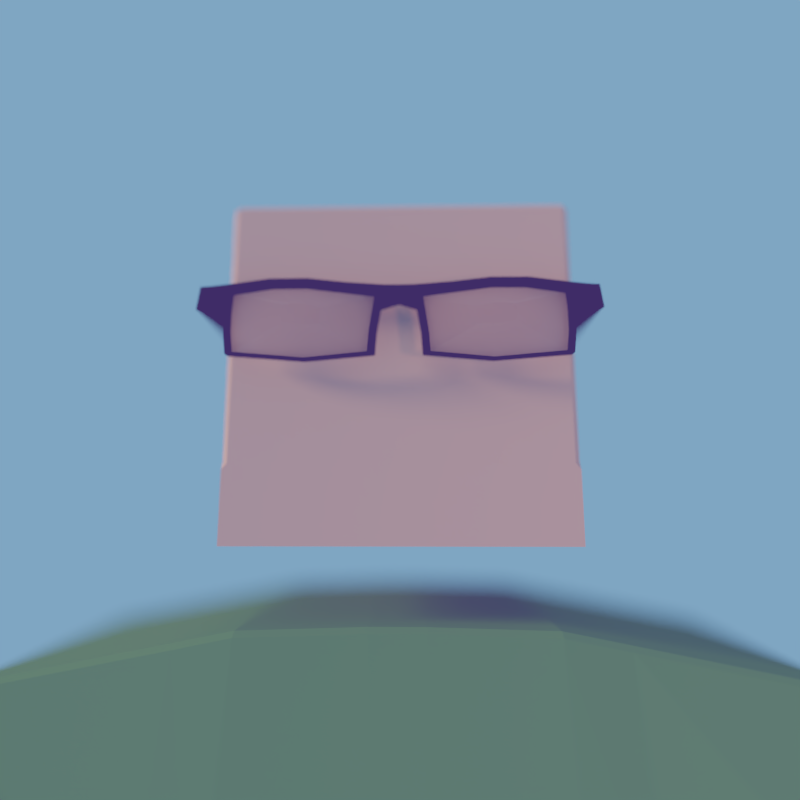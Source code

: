 # Source: RenderSketchGame-RyanGreen-0814.blend  (saved by Blender 2.71.0; exported with 4.5.12 LTS)
import bpy
from mathutils import Matrix  # noqa: F401  (used for matrix-valued properties, if any)

bpy.ops.wm.read_factory_settings(use_empty=True)
scene = bpy.context.scene
scene.name = 'Scene'

# ---- collections
col_collection_1 = bpy.data.collections.new('Collection 1'); scene.collection.children.link(col_collection_1)

# ---- materials (node trees are filled in below, after node groups)
mat_material_005 = bpy.data.materials.new('Material.005')
mat_material_005.alpha_threshold = 0.0
mat_material_005.roughness = 0.5
mat_material_005.line_color = (0.0, 0.0, 0.0, 1.0)
mat_material_003 = bpy.data.materials.new('Material.003')
mat_material_003.alpha_threshold = 0.0
mat_material_003.roughness = 0.5
mat_material_003.line_color = (0.0, 0.0, 0.0, 1.0)
mat_material_004 = bpy.data.materials.new('Material.004')
mat_material_004.alpha_threshold = 0.0
mat_material_004.roughness = 0.5
mat_material_004.line_color = (0.0, 0.0, 0.0, 1.0)
mat_material_001 = bpy.data.materials.new('Material.001')
mat_material_001.alpha_threshold = 0.0
mat_material_001.roughness = 0.5
mat_material_001.line_color = (0.0, 0.0, 0.0, 1.0)
mat_material_002 = bpy.data.materials.new('Material.002')
mat_material_002.alpha_threshold = 0.0
mat_material_002.roughness = 0.5
mat_material_002.line_color = (0.0, 0.0, 0.0, 1.0)
mat_material = bpy.data.materials.new('Material')
mat_material.alpha_threshold = 0.0
mat_material.roughness = 0.5
mat_material.line_color = (0.0, 0.0, 0.0, 1.0)

# ---- material node trees
mat_material_005.use_nodes = True; mat_material_005.node_tree.nodes.clear()
_N = mat_material_005.node_tree.nodes; _L = mat_material_005.node_tree.links
n0 = _N.new('ShaderNodeOutputMaterial'); n0.name = 'Material Output'; n0.location = (300, 300)
n1 = _N.new('ShaderNodeBsdfDiffuse'); n1.name = 'Diffuse BSDF'; n1.location = (10, 300)
n1.inputs[0].default_value = (0.08376, 0.196, 0.02871, 1.0)
_L.new(n1.outputs[0], n0.inputs[0])
n0.is_active_output = True
mat_material_003.use_nodes = True; mat_material_003.node_tree.nodes.clear()
_N = mat_material_003.node_tree.nodes; _L = mat_material_003.node_tree.links
n0 = _N.new('ShaderNodeOutputMaterial'); n0.name = 'Material Output'; n0.location = (300, 300)
n1 = _N.new('ShaderNodeBsdfTranslucent'); n1.name = 'Translucent BSDF'; n1.location = (110, 300)
n1.inputs[0].default_value = (0.7874, 0.7874, 0.7874, 1.0)
_L.new(n1.outputs[0], n0.inputs[0])
n0.is_active_output = True
mat_material_004.use_nodes = True; mat_material_004.node_tree.nodes.clear()
_N = mat_material_004.node_tree.nodes; _L = mat_material_004.node_tree.links
n0 = _N.new('ShaderNodeOutputMaterial'); n0.name = 'Material Output'; n0.location = (300, 300)
n1 = _N.new('ShaderNodeBsdfDiffuse'); n1.name = 'Diffuse BSDF'; n1.location = (100, 300)
n1.inputs[0].default_value = (0.0, 0.0, 0.0, 1.0)
_L.new(n1.outputs[0], n0.inputs[0])
n0.is_active_output = True
mat_material_001.use_nodes = True; mat_material_001.node_tree.nodes.clear()
_N = mat_material_001.node_tree.nodes; _L = mat_material_001.node_tree.links
n0 = _N.new('ShaderNodeOutputMaterial'); n0.name = 'Material Output'; n0.location = (511, 334)
n1 = _N.new('ShaderNodeMixShader'); n1.name = 'Mix Shader'; n1.location = (323, 358)
n2 = _N.new('ShaderNodeBsdfTransparent'); n2.name = 'Transparent BSDF'; n2.location = (112, 229)
n2.inputs[0].default_value = (0.8, 0.8, 0.8, 1.0)
n3 = _N.new('ShaderNodeLightPath'); n3.name = 'Light Path'; n3.location = (-156, 449)
n3.width = 148
_L.new(n1.outputs[0], n0.inputs[0])
_L.new(n3.outputs[0], n1.inputs[0])
_L.new(n2.outputs[0], n1.inputs[1])
n0.is_active_output = True
mat_material_002.use_nodes = True; mat_material_002.node_tree.nodes.clear()
_N = mat_material_002.node_tree.nodes; _L = mat_material_002.node_tree.links
n0 = _N.new('ShaderNodeBsdfDiffuse'); n0.name = 'Diffuse BSDF.001'; n0.location = (-116, 298)
n0.inputs[0].default_value = (0.8, 0.3526, 0.03433, 1.0)
n1 = _N.new('ShaderNodeBsdfDiffuse'); n1.name = 'Diffuse BSDF'; n1.location = (-127, 152)
n1.inputs[0].default_value = (0.8, 0.02276, 0.008669, 1.0)
n2 = _N.new('ShaderNodeSeparateColor'); n2.name = 'Separate RGB'; n2.location = (-298, 401)
n3 = _N.new('ShaderNodeTexCoord'); n3.name = 'Texture Coordinate'; n3.location = (-508, 434)
n4 = _N.new('ShaderNodeMixShader'); n4.name = 'Mix Shader'; n4.location = (92, 369)
n5 = _N.new('ShaderNodeOutputMaterial'); n5.name = 'Material Output'; n5.location = (281, 343)
_L.new(n1.outputs[0], n4.inputs[1])
_L.new(n4.outputs[0], n5.inputs[0])
_L.new(n3.outputs[5], n2.inputs[0])
_L.new(n2.outputs[1], n4.inputs[0])
_L.new(n0.outputs[0], n4.inputs[2])
n5.is_active_output = True
mat_material.use_nodes = True; mat_material.node_tree.nodes.clear()
_N = mat_material.node_tree.nodes; _L = mat_material.node_tree.links
n0 = _N.new('ShaderNodeOutputMaterial'); n0.name = 'Material Output'; n0.location = (300, 300)
n1 = _N.new('ShaderNodeBsdfDiffuse'); n1.name = 'Diffuse BSDF'; n1.location = (10, 300)
n1.inputs[0].default_value = (0.8, 0.3625, 0.2558, 1.0)
_L.new(n1.outputs[0], n0.inputs[0])
n0.is_active_output = True

# ---- world
world_world = bpy.data.worlds.new('World'); scene.world = world_world
world_world.use_nodes = True; world_world.node_tree.nodes.clear()
_N = world_world.node_tree.nodes; _L = world_world.node_tree.links
n0 = _N.new('ShaderNodeOutputWorld'); n0.name = 'World Output'; n0.location = (300, 300)
n1 = _N.new('ShaderNodeBackground'); n1.name = 'Background'; n1.location = (10, 300)
n2 = _N.new('ShaderNodeRGB'); n2.name = 'RGB'; n2.location = (-180, 300)
n2.outputs[0].default_value = (0.04574, 0.1425, 0.3185, 1.0)
_L.new(n1.outputs[0], n0.inputs[0])
_L.new(n2.outputs[0], n1.inputs[0])
n0.is_active_output = True
world_world.color = (0.05088, 0.05088, 0.05088)
world_world.use_sun_shadow = False
world_world.sun_shadow_jitter_overblur = 0.0
world_world.cycles.sampling_method = 'MANUAL'
world_world.cycles.sample_map_resolution = 256

# ---- cameras
cam_camera = bpy.data.cameras.new('Camera')
cam_camera.clip_end = 100.0
cam_camera.lens = 23.47
cam_camera.sensor_width = 32.0
cam_camera.sensor_height = 18.0
cam_camera.ortho_scale = 7.314
cam_camera.dof.use_dof = True
cam_camera.dof.focus_distance = 0.0
cam_camera.dof.aperture_fstop = 0.0489

# ---- lights
light_area = bpy.data.lights.new('Area', 'AREA')
light_area.color = (1.0, 0.6729, 0.6961)
light_area.transmission_factor = 0.0
light_area.energy = 15.71
light_area.shadow_buffer_clip_start = 0.5
light_area.shadow_soft_size = 0.1
light_area.shadow_maximum_resolution = 0.006
light_area.use_absolute_resolution = True
light_area.size = 0.1
light_area.size_y = 0.1
light_area.cycles.use_multiple_importance_sampling = False
light_lamp = bpy.data.lights.new('Lamp', 'SUN')
light_lamp.transmission_factor = 0.0
light_lamp.cutoff_distance = 30.0
light_lamp.angle = 0.1993
light_lamp.energy = 1.0
light_lamp.shadow_buffer_clip_start = 1.001
light_lamp.shadow_soft_size = 0.1
light_lamp.shadow_cascade_max_distance = 1000.0
light_lamp.cycles.use_multiple_importance_sampling = False

# ---- meshes
me_cube_005 = bpy.data.meshes.new('Cube.005')
me_cube_005.from_pydata([(1.162, 1.369, -1.0), (1.162, -1.426, -1.0), (-1.161, -1.426, -1.0), (-1.161, 1.369, -1.0), (1.162, -0.2073, -1.0), (1.162, -1.04, -1.0), (-1.161, -1.04, -1.0), (-1.161, -0.2073, -1.0), (1.162, 1.344, -0.6401), (1.162, -1.401, -0.64), (-1.161, -1.401, -0.64), (-1.161, 1.344, -0.6401), (1.162, 0.02644, -0.6435), (1.162, -0.7113, -0.6421), (-1.161, -0.7113, -0.6421), (-1.161, 0.02644, -0.6435), (0.5802, 1.369, -1.0), (-0.5793, 1.369, -1.0), (0.5802, -1.426, -1.0), (-0.5793, -1.426, -1.0), (0.5802, 0.9369, 0.9135), (-0.5793, 0.9369, 0.9135), (0.5802, -0.2073, -1.0), (-0.5793, -0.2073, -1.0), (0.5802, -1.04, -1.0), (-0.5793, -1.04, -1.0), (-0.5793, 0.1481, 0.9135), (0.5802, 0.1481, 0.9135), (-0.5793, -0.2248, 0.9135), (0.5802, -0.2248, 0.9135), (0.5802, -1.401, -0.6364), (-0.5793, -1.401, -0.6364), (0.5802, 1.344, -0.6364), (-0.5793, 1.344, -0.6364), (1.162, 1.236, -0.1863), (-1.161, 1.236, -0.1863), (1.162, 0.02274, -0.1943), (1.162, -0.6126, -0.3433), (-1.161, -0.6126, -0.3433), (-1.161, 0.02274, -0.1943), (0.5802, -1.375, -0.4667), (-0.5793, -1.375, -0.4667), (0.5802, 1.236, -0.09374), (-0.5793, 1.236, -0.09374), (-0.4245, 1.369, -1.0), (-0.4245, -1.426, -1.0), (-0.4245, 0.9369, 0.9774), (-0.4245, -0.2073, -1.0), (-0.4245, -1.04, -1.0), (-0.4245, 0.1481, 0.9774), (-0.4245, -0.2248, 0.9774), (-0.4245, -1.401, -0.6364), (-0.4245, 1.344, -0.6364), (-0.4245, -1.341, -0.2937), (-0.4245, 1.236, -0.08665), (0.4098, 1.369, -1.0), (0.4098, -1.426, -1.0), (0.4098, 0.9369, 0.9819), (0.4098, -0.2073, -1.0), (0.4098, -1.04, -1.0), (0.4098, -1.401, -0.6364), (0.4098, 1.344, -0.6364), (0.4098, 0.1481, 0.9819), (0.4098, -0.2248, 0.9819), (0.4098, -1.341, -0.2937), (0.4098, 1.236, -0.08665), (1.162, 1.277, -0.3186), (-1.161, 1.277, -0.3186), (1.162, 0.02417, -0.3268), (1.162, -0.6444, -0.4338), (-1.161, -0.6444, -0.4338), (-1.161, 0.02417, -0.3268), (0.5802, 1.277, -0.26), (-0.5793, 1.277, -0.26), (-0.4245, 1.277, -0.2597), (-0.4245, -1.375, -0.4667), (0.4098, 1.277, -0.2597), (0.4098, -1.375, -0.4667), (0.06703, 1.369, -1.0), (-0.08171, 1.369, -1.0), (0.06703, -1.426, -1.0), (-0.08171, -1.426, -1.0), (0.06703, 0.9369, 1.0), (-0.08171, 0.9369, 1.0), (0.06703, -0.2073, -1.0), (-0.08171, -0.2073, -1.0), (0.06703, -1.04, -1.0), (-0.08171, -1.04, -1.0), (0.06703, -1.401, -0.6364), (-0.08171, -1.401, -0.6364), (0.06703, 1.344, -0.6364), (-0.08171, 1.344, -0.6364), (0.06703, 0.1481, 1.0), (-0.08171, 0.1481, 1.0), (0.06703, -0.2248, 1.0), (-0.08171, -0.2248, 1.0), (0.06703, -1.308, -0.15), (-0.08171, -1.308, -0.15), (0.06703, 1.236, -0.08665), (-0.08171, 1.236, -0.08665), (0.06703, 1.277, -0.2597), (-0.08171, 1.277, -0.2597), (0.06703, -1.347, -0.3231), (-0.08171, -1.347, -0.3231), (1.162, 1.324, -0.5155), (-1.161, 1.324, -0.5155), (1.162, 0.02576, -0.5214), (1.162, -0.6872, -0.5635), (-1.161, -0.6872, -0.5635), (-1.161, 0.02576, -0.5214), (0.5802, 1.324, -0.4983), (-0.5793, 1.324, -0.4983), (-0.4245, -1.392, -0.5742), (0.4098, -1.392, -0.5742), (-0.4245, 1.324, -0.4983), (0.4098, 1.324, -0.4983), (1.162, -1.397, -0.6116), (0.06703, 1.324, -0.4983), (-0.08171, 1.324, -0.4983), (0.06703, -1.384, -0.5215), (-0.08171, -1.384, -0.5215), (-0.5793, -1.392, -0.5742), (0.5802, -1.392, -0.5742), (-1.161, -1.397, -0.6116), (1.127, 0.9366, 0.6935), (1.162, 0.9442, 0.6637), (1.127, -0.9644, 0.6935), (1.127, -1.0, 0.6637), (1.162, -0.9717, 0.6637), (-1.126, -0.9644, 0.6935), (-1.161, -0.9717, 0.6637), (-1.126, -1.0, 0.6637), (-1.161, 0.9442, 0.6637), (-1.126, 0.9366, 0.6935), (1.162, 0.1454, 0.6637), (1.127, 0.1481, 0.6935), (1.127, -0.2248, 0.6935), (1.162, -0.2316, 0.6637), (-1.161, -0.2316, 0.6637), (-1.126, -0.2248, 0.6935), (-1.126, 0.1481, 0.6935), (-1.161, 0.1454, 0.6637), (0.5802, -1.001, 0.8837), (0.5802, -0.9646, 0.9135), (-0.5793, -0.9646, 0.9135), (-0.5793, -1.001, 0.8837), (1.162, -1.346, -0.5518), (1.127, -1.388, -0.5592), (1.162, -1.394, -0.5935), (1.162, -1.344, -0.5564), (-1.126, -1.388, -0.5592), (-1.161, -1.346, -0.5518), (-1.161, -1.348, -0.557), (-1.161, -1.394, -0.5909), (-0.4245, -0.9646, 0.9774), (-0.4245, -1.001, 0.9476), (0.4098, -1.001, 0.9521), (0.4098, -0.9646, 0.9819), (0.06703, -1.001, 0.9702), (0.06703, -0.9646, 1.0), (-0.08171, -0.9646, 1.0), (-0.08171, -1.001, 0.9702)], [], [(25, 19, 2, 6), (151, 130, 138, 38), (136, 29, 143, 126), (28, 139, 129, 144), (21, 43, 35, 132, 133), (33, 17, 3, 11), (17, 23, 7, 3), (23, 25, 6, 7), (36, 134, 137, 37), (40, 142, 156, 64), (124, 20, 27, 135), (135, 27, 29, 136), (39, 141, 132, 35), (26, 140, 139, 28), (5, 13, 9, 1), (19, 31, 10, 2), (7, 15, 11, 3), (111, 33, 11, 105), (0, 8, 12, 4), (4, 12, 13, 5), (2, 10, 14, 6), (6, 14, 15, 7), (5, 1, 18, 24), (48, 45, 19, 25), (147, 127, 142, 40), (116, 148, 147, 40, 122), (41, 145, 131, 150), (50, 28, 144, 154), (8, 0, 16, 32), (52, 44, 17, 33), (0, 4, 22, 16), (44, 47, 23, 17), (4, 5, 24, 22), (47, 48, 25, 23), (37, 137, 128, 146), (46, 21, 26, 49), (38, 138, 141, 39), (49, 26, 28, 50), (1, 9, 30, 18), (45, 51, 31, 19), (104, 8, 32, 110), (114, 52, 33, 111), (71, 39, 35, 67), (66, 34, 36, 68), (68, 36, 37, 69), (70, 38, 39, 71), (21, 133, 140, 26), (34, 125, 134, 36), (46, 54, 43, 21), (87, 81, 45, 48), (63, 94, 159, 157), (95, 50, 154, 160), (91, 79, 44, 52), (79, 85, 47, 44), (85, 87, 48, 47), (83, 46, 49, 93), (93, 49, 50, 95), (81, 89, 51, 45), (118, 91, 52, 114), (103, 97, 53, 75), (83, 99, 54, 46), (24, 18, 56, 59), (53, 155, 145, 41), (29, 63, 157, 143), (32, 16, 55, 61), (16, 22, 58, 55), (22, 24, 59, 58), (20, 57, 62, 27), (27, 62, 63, 29), (18, 30, 60, 56), (110, 32, 61, 115), (69, 37, 146, 149), (20, 42, 65, 57), (43, 73, 67, 35), (34, 66, 72, 42), (54, 74, 73, 43), (97, 161, 155, 53), (109, 71, 67, 105), (104, 66, 68, 106), (106, 68, 69, 107), (108, 70, 71, 109), (152, 151, 38, 70), (99, 101, 74, 54), (120, 103, 75, 112), (42, 72, 76, 65), (107, 69, 149, 148, 116), (59, 56, 80, 86), (86, 80, 81, 87), (64, 156, 158, 96), (96, 158, 161, 97), (94, 95, 160, 159), (61, 55, 78, 90), (90, 78, 79, 91), (55, 58, 84, 78), (78, 84, 85, 79), (58, 59, 86, 84), (84, 86, 87, 85), (57, 82, 92, 62), (82, 83, 93, 92), (62, 92, 94, 63), (92, 93, 95, 94), (56, 60, 88, 80), (80, 88, 89, 81), (115, 61, 90, 117), (117, 90, 91, 118), (77, 64, 96, 102), (102, 96, 97, 103), (57, 65, 98, 82), (82, 98, 99, 83), (65, 76, 100, 98), (98, 100, 101, 99), (113, 77, 102, 119), (119, 102, 103, 120), (75, 53, 41), (112, 75, 41, 121), (121, 41, 150, 153, 123), (40, 64, 77), (123, 153, 152, 70, 108), (122, 40, 77, 113), (73, 111, 105, 67), (66, 104, 110, 72), (74, 114, 111, 73), (101, 118, 114, 74), (72, 110, 115, 76), (9, 116, 122, 30), (31, 121, 123, 10), (15, 109, 105, 11), (8, 104, 106, 12), (12, 106, 107, 13), (14, 108, 109, 15), (13, 107, 116, 9), (89, 120, 112, 51), (76, 115, 117, 100), (100, 117, 118, 101), (60, 113, 119, 88), (88, 119, 120, 89), (51, 112, 121, 31), (10, 123, 108, 14), (30, 122, 113, 60), (126, 127, 128), (129, 130, 131), (146, 147, 148, 149), (150, 151, 152, 153), (146, 128, 127, 147), (150, 131, 130, 151), (136, 126, 128, 137), (144, 129, 131, 145), (140, 133, 132, 141), (134, 125, 124, 135), (137, 134, 135, 136), (138, 130, 129, 139), (141, 138, 139, 140), (142, 127, 126, 143), (156, 142, 143, 157), (154, 144, 145, 155), (160, 154, 155, 161), (158, 156, 157, 159), (161, 158, 159, 160), (124, 125, 34, 42, 20)])
me_cube_005.materials.append(mat_material_005)
me_cube_005.use_remesh_preserve_volume = False
me_cube_005.use_remesh_preserve_attributes = False
me_cube_005.use_mirror_vertex_groups = False
me_cube_005.update()
me_cube_004 = bpy.data.meshes.new('Cube.004')
me_cube_004.from_pydata([(2.164, -0.9762, -1.042), (0.4095, -1.015, -1.056), (2.175, -0.986, 0.6919), (0.32, -0.944, 0.5695), (1.229, -1.001, -1.22), (0.755, -0.9308, 0.7442), (1.204, -0.929, 0.9691), (1.66, -0.9322, 0.9345), (2.193, -1.001, -0.4665), (2.193, -1.001, 0.1182), (0.357, -0.9733, 0.0276), (0.3932, -1.002, -0.5143), (1.507, -2.307, -0.2215), (1.02, -2.317, -0.2975), (1.51, -2.309, 0.277), (0.9949, -2.298, 0.1753), (1.248, -2.314, -0.309), (1.116, -2.294, 0.2464), (1.241, -2.294, 0.3081), (1.367, -2.294, 0.3024), (1.515, -2.314, -0.05482), (1.515, -2.314, 0.1117), (1.005, -2.306, 0.01942), (1.015, -2.314, -0.1379)], [], [(10, 11, 23, 22), (3, 10, 22, 15), (8, 9, 21, 20), (0, 8, 20, 12), (6, 18, 19, 7), (5, 17, 18, 6), (3, 15, 17, 5), (0, 12, 16, 4), (1, 4, 16, 13), (2, 7, 19, 14), (1, 13, 23, 11), (2, 14, 21, 9), (14, 19, 18, 17, 15, 22, 23, 13, 16, 12, 20, 21)])
me_cube_004.materials.append(mat_material_003)
me_cube_004.use_remesh_preserve_volume = False
me_cube_004.use_remesh_preserve_attributes = False
me_cube_004.use_mirror_vertex_groups = False
me_cube_004.update()
me_cube_003 = bpy.data.meshes.new('Cube.003')
me_cube_003.from_pydata([(2.253, -0.9696, -1.107), (2.253, 1.03, -1.107), (0.3129, 0.9852, -1.106), (0.3129, -1.015, -1.106), (2.249, -0.9666, 0.9574), (2.242, 1.039, 0.96), (0.2003, 1.068, 0.9189), (0.2011, -0.9321, 0.9185), (2.164, -0.9762, -1.052), (0.4095, -1.015, -1.056), (2.175, -0.986, 0.6381), (0.32, -0.944, 0.5695), (2.164, 0.9076, -1.052), (0.4066, 0.8712, -1.056), (2.167, 0.9049, 0.6411), (0.3184, 0.941, 0.5695), (1.229, 0.999, -1.284), (1.229, -1.001, -1.284), (1.229, -1.001, -1.227), (1.229, 0.8826, -1.227), (1.705, 1.071, 1.124), (1.204, 1.071, 1.13), (0.7044, 1.071, 1.003), (0.7044, -0.929, 1.003), (1.204, -0.929, 1.13), (1.705, -0.9292, 1.124), (0.755, -0.9308, 0.6868), (1.204, -0.929, 0.8038), (1.66, -0.9322, 0.8007), (0.7545, 0.9533, 0.6868), (1.204, 0.9547, 0.8038), (1.66, 0.9515, 0.8007), (2.29, -1.001, -0.4241), (2.29, -1.001, 0.2621), (2.28, 1.008, 0.2656), (2.284, 1.004, -0.4222), (2.193, -1.001, -0.4924), (2.193, -1.001, 0.07515), (2.193, 0.8829, -0.4924), (2.193, 0.8829, 0.07515), (0.2351, 1.041, 0.2478), (0.2894, 1.004, -0.439), (0.2373, -0.9608, 0.2462), (0.2902, -0.9969, -0.439), (0.357, -0.9733, 0.0276), (0.3932, -1.002, -0.5143), (0.3539, 0.9129, 0.0276), (0.3886, 0.8854, -0.5143), (2.491, -0.7852, 0.9119), (2.484, 1.221, 0.9144), (2.531, -0.8195, 0.2212), (2.522, 1.189, 0.2244), (2.622, -0.7852, 0.8938), (2.615, 1.221, 0.896), (2.663, -0.8195, 0.2076), (2.653, 1.189, 0.2104), (2.484, 33.99, 0.8351), (2.522, 33.96, 0.1609), (2.615, 33.99, 0.8351), (2.653, 33.96, 0.1609), (0.0, 1.03, 0.9108), (0.0, -0.9703, 0.9108), (0.0, 1.009, 0.4074), (0.0, -0.9925, 0.4074)], [], [(32, 0, 1, 35), (41, 2, 3, 43), (17, 3, 2, 16), (25, 4, 5, 20), (17, 18, 9, 3), (25, 28, 10, 4), (42, 44, 11, 7), (32, 36, 8, 0), (18, 19, 13, 9), (28, 31, 14, 10), (44, 46, 15, 11), (36, 38, 12, 8), (0, 17, 16, 1), (0, 8, 18, 17), (8, 12, 19, 18), (7, 23, 22, 6), (23, 24, 21, 22), (24, 25, 20, 21), (7, 11, 26, 23), (23, 26, 27, 24), (24, 27, 28, 25), (11, 15, 29, 26), (26, 29, 30, 27), (27, 30, 31, 28), (33, 34, 51, 50), (33, 32, 35, 34), (4, 10, 37, 33), (33, 37, 36, 32), (10, 14, 39, 37), (37, 39, 38, 36), (40, 42, 63, 62), (40, 41, 43, 42), (3, 9, 45, 43), (43, 45, 44, 42), (9, 13, 47, 45), (45, 47, 46, 44), (50, 51, 55, 54), (34, 5, 49, 51), (5, 4, 48, 49), (4, 33, 50, 48), (52, 54, 55, 53), (49, 53, 58, 56), (49, 48, 52, 53), (48, 50, 54, 52), (57, 56, 58, 59), (55, 51, 57, 59), (53, 55, 59, 58), (51, 49, 56, 57), (60, 62, 63, 61), (42, 7, 61, 63), (6, 40, 62, 60), (7, 6, 60, 61)])
me_cube_003.materials.append(mat_material_004)
me_cube_003.use_remesh_preserve_volume = False
me_cube_003.use_remesh_preserve_attributes = False
me_cube_003.use_mirror_vertex_groups = False
me_cube_003.update()
me_cube_001 = bpy.data.meshes.new('Cube.001')
me_cube_001.from_pydata([(1.0, -1.0, -1.0), (-1.0, -1.0, -1.0), (1.0, -0.1401, -1.0), (1.0, -0.7314, -1.0), (-1.0, -0.7314, -1.0), (-1.0, -0.1401, -1.0), (1.0, 0.1899, 1.0), (1.0, -0.2112, 1.0), (-1.0, -0.2112, 1.0), (-1.0, 0.1899, 1.0), (1.0, -1.0, -0.6364), (-1.0, -1.0, -0.6364), (1.0, 0.04429, -0.6364), (1.0, -0.5124, -0.6364), (-1.0, -0.5124, -0.6364), (-1.0, 0.04429, -0.6364), (0.4992, -1.0, -1.0), (-0.4992, -1.0, -1.0), (0.4992, -0.1401, -1.0), (-0.4992, -0.1401, -1.0), (0.4992, -0.7314, -1.0), (-0.4992, -0.7314, -1.0), (-0.4992, 0.1899, 1.0), (0.4992, 0.1899, 1.0), (-0.4992, -0.2112, 1.0), (0.4992, -0.2112, 1.0), (0.4992, -1.0, -0.6364), (-0.4992, -1.0, -0.6364), (1.0, -1.0, -0.5529), (-1.0, -1.0, -0.5529), (1.0, 0.04429, -0.08665), (1.0, -0.4601, -0.2922), (-1.0, -0.4601, -0.2922), (-1.0, 0.04429, -0.08665), (0.4992, -1.0, -0.4667), (-0.4992, -1.0, -0.4667), (-0.3659, -1.0, -1.0), (-0.3659, -0.1401, -1.0), (-0.3659, -0.7314, -1.0), (-0.3659, 0.1899, 1.0), (-0.3659, -0.2112, 1.0), (-0.3659, -1.0, -0.6364), (-0.3659, -1.0, -0.2937), (0.3525, -1.0, -1.0), (0.3525, -0.1401, -1.0), (0.3525, -0.7314, -1.0), (0.3525, -1.0, -0.6364), (0.3525, 0.1899, 1.0), (0.3525, -0.2112, 1.0), (0.3525, -1.0, -0.2937), (1.0, 0.04429, -0.2597), (1.0, -0.4766, -0.4005), (-1.0, -0.4766, -0.4005), (-1.0, 0.04429, -0.2597), (-0.3659, -1.0, -0.4667), (0.3525, -1.0, -0.4667), (0.05733, -1.0, -1.0), (-0.07075, -1.0, -1.0), (0.05733, -0.1401, -1.0), (-0.07075, -0.1401, -1.0), (0.05733, -0.7314, -1.0), (-0.07075, -0.7314, -1.0), (0.05733, -1.0, -0.6364), (-0.07075, -1.0, -0.6364), (0.05733, 0.1899, 1.0), (-0.07075, 0.1899, 1.0), (0.05733, -0.2112, 1.0), (-0.07075, -0.2112, 1.0), (0.05733, -1.0, -0.15), (-0.07075, -1.0, -0.15), (0.05733, -1.0, -0.3231), (-0.07075, -1.0, -0.3231), (1.0, 0.04429, -0.4983), (1.0, -0.4993, -0.5499), (-1.0, -0.4993, -0.5499), (-1.0, 0.04429, -0.4983), (-0.3659, -1.0, -0.5742), (0.3525, -1.0, -0.5742), (1.0, -1.0, -0.6058), (0.05733, -1.0, -0.5215), (-0.07075, -1.0, -0.5215), (-0.4992, -1.0, -0.5742), (0.4992, -1.0, -0.5742), (-1.0, -1.0, -0.6058)], [], [(21, 17, 1, 4), (19, 21, 4, 5), (22, 9, 8, 24), (30, 6, 7, 31), (32, 8, 9, 33), (3, 13, 10, 0), (17, 27, 11, 1), (2, 12, 13, 3), (1, 11, 14, 4), (4, 14, 15, 5), (3, 0, 16, 20), (38, 36, 17, 21), (2, 3, 20, 18), (37, 38, 21, 19), (6, 23, 25, 7), (39, 22, 24, 40), (0, 10, 26, 16), (36, 41, 27, 17), (50, 30, 31, 51), (52, 32, 33, 53), (61, 57, 36, 38), (59, 61, 38, 37), (65, 39, 40, 67), (57, 63, 41, 36), (71, 69, 42, 54), (20, 16, 43, 45), (18, 20, 45, 44), (23, 47, 48, 25), (16, 26, 46, 43), (78, 28, 34, 82), (81, 35, 29, 83), (72, 50, 51, 73), (74, 52, 53, 75), (73, 51, 28, 78), (51, 31, 28), (45, 43, 56, 60), (60, 56, 57, 61), (44, 45, 60, 58), (58, 60, 61, 59), (47, 64, 66, 48), (64, 65, 67, 66), (43, 46, 62, 56), (56, 62, 63, 57), (55, 49, 68, 70), (70, 68, 69, 71), (54, 42, 35), (76, 54, 35, 81), (83, 29, 52, 74), (34, 49, 55), (29, 32, 52), (82, 34, 55, 77), (10, 78, 82, 26), (27, 81, 83, 11), (12, 72, 73, 13), (14, 74, 75, 15), (13, 73, 78, 10), (62, 79, 80, 63), (41, 76, 81, 27), (11, 83, 74, 14), (26, 82, 77, 46)])
me_cube_001.materials.append(mat_material_001)
me_cube_001.use_remesh_preserve_volume = False
me_cube_001.use_remesh_preserve_attributes = False
me_cube_001.use_mirror_vertex_groups = False
me_cube_001.update()
me_cube_002 = bpy.data.meshes.new('Cube.002')
me_cube_002.from_pydata([(0.2242, -0.07026, 0.3682), (-0.03292, -0.00665, 7.538e-05), (-0.009378, -0.01965, -0.01866), (0.2092, -0.09931, 0.3676), (0.242, -0.07883, 0.3394), (-0.01716, 0.02219, 0.0001865), (0.006201, 0.008932, -0.01852), (0.2332, -0.1113, 0.3489), (0.1061, -0.02366, 0.197), (0.07866, -0.03774, 0.209), (0.1133, -0.05238, 0.183), (0.08657, -0.06622, 0.1946), (0.06221, 0.01848, 0.09428), (0.05607, -0.02602, 0.08303), (0.03924, -0.004128, 0.1007), (0.07879, -0.003559, 0.07675), (0.1401, -0.05636, 0.3091), (0.1679, -0.0823, 0.2833), (0.1622, -0.04804, 0.2833), (0.1398, -0.0872, 0.2989), (0.2384, -0.08817, 0.3821), (0.2318, -0.1011, 0.3818), (0.2429, -0.09007, 0.3637), (0.2424, -0.1064, 0.3735)], [], [(12, 5, 1, 14), (5, 6, 2, 1), (17, 7, 3, 19), (0, 3, 21, 20), (14, 1, 2, 13), (15, 6, 5, 12), (18, 8, 9, 16), (15, 10, 11, 13), (16, 9, 11, 19), (17, 10, 8, 18), (8, 12, 14, 9), (9, 14, 13, 11), (10, 15, 12, 8), (6, 15, 13, 2), (10, 17, 19, 11), (4, 18, 16, 0), (0, 16, 19, 3), (7, 17, 18, 4), (23, 22, 20, 21), (7, 4, 22, 23), (3, 7, 23, 21), (4, 0, 20, 22)])
me_cube_002.materials.append(mat_material_002)
me_cube_002.use_remesh_preserve_volume = False
me_cube_002.use_remesh_preserve_attributes = False
me_cube_002.use_mirror_vertex_groups = False
me_cube_002.update()
me_cube = bpy.data.meshes.new('Cube')
me_cube.from_pydata([(1.0, 1.0, -1.0), (1.0, -1.0, -1.0), (-1.0, -1.0, -1.0), (-1.0, 1.0, -1.0), (1.0, -0.1401, -1.0), (1.0, -0.7314, -1.0), (-1.0, -0.7314, -1.0), (-1.0, -0.1401, -1.0), (1.0, 1.0, -0.6364), (1.0, -1.0, -0.6364), (-1.0, -1.0, -0.6364), (-1.0, 1.0, -0.6364), (1.0, 0.04429, -0.6364), (1.0, -0.5124, -0.6364), (-1.0, -0.5124, -0.6364), (-1.0, 0.04429, -0.6364), (0.4992, 1.0, -1.0), (-0.4992, 1.0, -1.0), (0.4992, -1.0, -1.0), (-0.4992, -1.0, -1.0), (0.4992, 1.0, 1.0), (-0.4992, 1.0, 1.0), (0.4992, -0.1401, -1.0), (-0.4992, -0.1401, -1.0), (0.4992, -0.7314, -1.0), (-0.4992, -0.7314, -1.0), (-0.4992, 0.1899, 1.0), (0.4992, 0.1899, 1.0), (-0.4992, -0.2112, 1.0), (0.4992, -0.2112, 1.0), (0.4992, -1.0, -0.6364), (-0.4992, -1.0, -0.6364), (0.4992, 1.0, -0.6364), (-0.4992, 1.0, -0.6364), (1.0, 1.0, -0.08665), (-1.0, 1.0, -0.08665), (1.0, 0.04429, -0.08665), (1.0, -0.4601, -0.2922), (-1.0, -0.4601, -0.2922), (-1.0, 0.04429, -0.08665), (0.4992, -1.0, -0.4667), (-0.4992, -1.0, -0.4667), (0.4992, 1.0, -0.08665), (-0.4992, 1.0, -0.08665), (-0.3659, 1.0, -1.0), (-0.3659, -1.0, -1.0), (-0.3659, 1.0, 1.0), (-0.3659, -0.1401, -1.0), (-0.3659, -0.7314, -1.0), (-0.3659, 0.1899, 1.0), (-0.3659, -0.2112, 1.0), (-0.3659, -1.0, -0.6364), (-0.3659, 1.0, -0.6364), (-0.3659, -1.0, -0.2937), (-0.3659, 1.0, -0.08665), (0.3525, 1.0, -1.0), (0.3525, -1.0, -1.0), (0.3525, 1.0, 1.0), (0.3525, -0.1401, -1.0), (0.3525, -0.7314, -1.0), (0.3525, -1.0, -0.6364), (0.3525, 1.0, -0.6364), (0.3525, 0.1899, 1.0), (0.3525, -0.2112, 1.0), (0.3525, -1.0, -0.2937), (0.3525, 1.0, -0.08665), (1.0, 1.0, -0.2597), (-1.0, 1.0, -0.2597), (1.0, 0.04429, -0.2597), (1.0, -0.4766, -0.4005), (-1.0, -0.4766, -0.4005), (-1.0, 0.04429, -0.2597), (0.4992, 1.0, -0.2597), (-0.4992, 1.0, -0.2597), (-0.3659, 1.0, -0.2597), (-0.3659, -1.0, -0.4667), (0.3525, 1.0, -0.2597), (0.3525, -1.0, -0.4667), (0.05733, 1.0, -1.0), (-0.07075, 1.0, -1.0), (0.05733, -1.0, -1.0), (-0.07075, -1.0, -1.0), (0.05733, 1.0, 1.0), (-0.07075, 1.0, 1.0), (0.05733, -0.1401, -1.0), (-0.07075, -0.1401, -1.0), (0.05733, -0.7314, -1.0), (-0.07075, -0.7314, -1.0), (0.05733, -1.0, -0.6364), (-0.07075, -1.0, -0.6364), (0.05733, 1.0, -0.6364), (-0.07075, 1.0, -0.6364), (0.05733, 0.1899, 1.0), (-0.07075, 0.1899, 1.0), (0.05733, -0.2112, 1.0), (-0.07075, -0.2112, 1.0), (0.05733, -1.0, -0.15), (-0.07075, -1.0, -0.15), (0.05733, 1.0, -0.08665), (-0.07075, 1.0, -0.08665), (0.05733, 1.0, -0.2597), (-0.07075, 1.0, -0.2597), (0.05733, -1.0, -0.3231), (-0.07075, -1.0, -0.3231), (1.0, 1.0, -0.4983), (-1.0, 1.0, -0.4983), (1.0, 0.04429, -0.4983), (1.0, -0.4993, -0.5499), (-1.0, -0.4993, -0.5499), (-1.0, 0.04429, -0.4983), (0.4992, 1.0, -0.4983), (-0.4992, 1.0, -0.4983), (-0.3659, -1.0, -0.5742), (0.3525, -1.0, -0.5742), (-0.3659, 1.0, -0.4983), (0.3525, 1.0, -0.4983), (1.0, -1.0, -0.6058), (0.05733, 1.0, -0.4983), (-0.07075, 1.0, -0.4983), (0.05733, -1.0, -0.5215), (-0.07075, -1.0, -0.5215), (-0.4992, -1.0, -0.5742), (0.4992, -1.0, -0.5742), (-1.0, -1.0, -0.6058), (0.9702, 1.0, 1.0), (1.0, 1.0, 0.9702), (0.9702, -0.9702, 1.0), (0.9702, -1.0, 0.9702), (1.0, -0.9702, 0.9702), (-0.9702, -0.9702, 1.0), (-1.0, -0.9702, 0.9702), (-0.9702, -1.0, 0.9702), (-1.0, 1.0, 0.9702), (-0.9702, 1.0, 1.0), (1.0, 0.1859, 0.9702), (0.9702, 0.1899, 1.0), (0.9702, -0.2112, 1.0), (1.0, -0.2169, 0.9702), (-1.0, -0.2169, 0.9702), (-0.9702, -0.2112, 1.0), (-0.9702, 0.1899, 1.0), (-1.0, 0.1859, 0.9702), (0.4992, -1.0, 0.9702), (0.4992, -0.9702, 1.0), (-0.4992, -0.9702, 1.0), (-0.4992, -1.0, 0.9702), (1.0, -0.9702, -0.5385), (0.9702, -1.0, -0.5478), (1.0, -1.0, -0.5861), (1.0, -0.9682, -0.5437), (-0.9702, -1.0, -0.5478), (-1.0, -0.9702, -0.5385), (-1.0, -0.9709, -0.5445), (-1.0, -1.0, -0.5832), (-0.3659, -0.9702, 1.0), (-0.3659, -1.0, 0.9702), (0.3525, -1.0, 0.9702), (0.3525, -0.9702, 1.0), (0.05733, -1.0, 0.9702), (0.05733, -0.9702, 1.0), (-0.07075, -0.9702, 1.0), (-0.07075, -1.0, 0.9702)], [], [(25, 19, 2, 6), (151, 130, 138, 38), (136, 29, 143, 126), (28, 139, 129, 144), (21, 43, 35, 132, 133), (33, 17, 3, 11), (17, 23, 7, 3), (23, 25, 6, 7), (36, 134, 137, 37), (40, 142, 156, 64), (124, 20, 27, 135), (135, 27, 29, 136), (39, 141, 132, 35), (26, 140, 139, 28), (5, 13, 9, 1), (19, 31, 10, 2), (7, 15, 11, 3), (111, 33, 11, 105), (0, 8, 12, 4), (4, 12, 13, 5), (2, 10, 14, 6), (6, 14, 15, 7), (5, 1, 18, 24), (48, 45, 19, 25), (147, 127, 142, 40), (116, 148, 147, 40, 122), (41, 145, 131, 150), (50, 28, 144, 154), (8, 0, 16, 32), (52, 44, 17, 33), (0, 4, 22, 16), (44, 47, 23, 17), (4, 5, 24, 22), (47, 48, 25, 23), (37, 137, 128, 146), (46, 21, 26, 49), (38, 138, 141, 39), (49, 26, 28, 50), (1, 9, 30, 18), (45, 51, 31, 19), (104, 8, 32, 110), (114, 52, 33, 111), (71, 39, 35, 67), (66, 34, 36, 68), (68, 36, 37, 69), (70, 38, 39, 71), (21, 133, 140, 26), (34, 125, 134, 36), (46, 54, 43, 21), (87, 81, 45, 48), (63, 94, 159, 157), (95, 50, 154, 160), (91, 79, 44, 52), (79, 85, 47, 44), (85, 87, 48, 47), (83, 46, 49, 93), (93, 49, 50, 95), (81, 89, 51, 45), (118, 91, 52, 114), (103, 97, 53, 75), (83, 99, 54, 46), (24, 18, 56, 59), (53, 155, 145, 41), (29, 63, 157, 143), (32, 16, 55, 61), (16, 22, 58, 55), (22, 24, 59, 58), (20, 57, 62, 27), (27, 62, 63, 29), (18, 30, 60, 56), (110, 32, 61, 115), (69, 37, 146, 149), (20, 42, 65, 57), (43, 73, 67, 35), (34, 66, 72, 42), (54, 74, 73, 43), (97, 161, 155, 53), (109, 71, 67, 105), (104, 66, 68, 106), (106, 68, 69, 107), (108, 70, 71, 109), (152, 151, 38, 70), (99, 101, 74, 54), (120, 103, 75, 112), (42, 72, 76, 65), (107, 69, 149, 148, 116), (59, 56, 80, 86), (86, 80, 81, 87), (64, 156, 158, 96), (96, 158, 161, 97), (94, 95, 160, 159), (61, 55, 78, 90), (90, 78, 79, 91), (55, 58, 84, 78), (78, 84, 85, 79), (58, 59, 86, 84), (84, 86, 87, 85), (57, 82, 92, 62), (82, 83, 93, 92), (62, 92, 94, 63), (92, 93, 95, 94), (56, 60, 88, 80), (80, 88, 89, 81), (115, 61, 90, 117), (117, 90, 91, 118), (77, 64, 96, 102), (102, 96, 97, 103), (57, 65, 98, 82), (82, 98, 99, 83), (65, 76, 100, 98), (98, 100, 101, 99), (113, 77, 102, 119), (119, 102, 103, 120), (75, 53, 41), (112, 75, 41, 121), (121, 41, 150, 153, 123), (40, 64, 77), (123, 153, 152, 70, 108), (122, 40, 77, 113), (73, 111, 105, 67), (66, 104, 110, 72), (74, 114, 111, 73), (101, 118, 114, 74), (72, 110, 115, 76), (9, 116, 122, 30), (31, 121, 123, 10), (15, 109, 105, 11), (8, 104, 106, 12), (12, 106, 107, 13), (14, 108, 109, 15), (13, 107, 116, 9), (89, 120, 112, 51), (76, 115, 117, 100), (100, 117, 118, 101), (60, 113, 119, 88), (88, 119, 120, 89), (51, 112, 121, 31), (10, 123, 108, 14), (30, 122, 113, 60), (126, 127, 128), (129, 130, 131), (146, 147, 148, 149), (150, 151, 152, 153), (146, 128, 127, 147), (150, 131, 130, 151), (136, 126, 128, 137), (144, 129, 131, 145), (140, 133, 132, 141), (134, 125, 124, 135), (137, 134, 135, 136), (138, 130, 129, 139), (141, 138, 139, 140), (142, 127, 126, 143), (156, 142, 143, 157), (154, 144, 145, 155), (160, 154, 155, 161), (158, 156, 157, 159), (161, 158, 159, 160), (124, 125, 34, 42, 20)])
me_cube.materials.append(mat_material)
me_cube.use_remesh_preserve_volume = False
me_cube.use_remesh_preserve_attributes = False
me_cube.use_mirror_vertex_groups = False
me_cube.update()

# ---- objects
ob_cube_005 = bpy.data.objects.new('Cube.005', me_cube_005)
ob_area = bpy.data.objects.new('Area', light_area)
ob_cube_004 = bpy.data.objects.new('Cube.004', me_cube_004)
ob_cube_003 = bpy.data.objects.new('Cube.003', me_cube_003)
ob_empty = bpy.data.objects.new('Empty', None)
ob_cube_001 = bpy.data.objects.new('Cube.001', me_cube_001)
ob_cube_002 = bpy.data.objects.new('Cube.002', me_cube_002)
ob_cube = bpy.data.objects.new('Cube', me_cube)
ob_lamp = bpy.data.objects.new('Lamp', light_lamp)
ob_camera = bpy.data.objects.new('Camera', cam_camera)

# ---- transforms, parenting, visibility, modifiers, constraints
ob_cube_005.location = (0.0, 0.0, -0.2936)
ob_cube_005.scale = (2.105, 1.0, 1.0)
ob_cube_005.lock_rotations_4d = False
ob_cube_005.empty_display_type = 'ARROWS'
ob_cube_005.lineart.crease_threshold = 0.0
ob_area.location = (3.629, -5.381, 1.069)
ob_area.rotation_euler = (1.571, -0.0, 0.7161)
ob_area.lineart.crease_threshold = 0.0
ob_cube_004.location = (-0.004173, -1.109, 2.386)
ob_cube_004.scale = (0.4263, 0.03172, 0.1948)
ob_cube_004.visible_shadow = False
ob_cube_004.lineart.crease_threshold = 0.0
_m = ob_cube_004.modifiers.new('Mirror', 'MIRROR')
_m.use_clip = True
_m = ob_cube_004.modifiers.new('EdgeSplit', 'EDGE_SPLIT')
ob_cube_003.location = (-0.004173, -1.122, 2.386)
ob_cube_003.scale = (0.4263, 0.03172, 0.1948)
ob_cube_003.lineart.crease_threshold = 0.0
_m = ob_cube_003.modifiers.new('Mirror', 'MIRROR')
_m.use_clip = True
ob_empty.location = (0.0, -1.199, 2.128)
ob_empty.empty_image_offset = (0.0, 0.0)
ob_empty.lineart.crease_threshold = 0.0
ob_cube_001.location = (0.0, 0.0, 2.128)
ob_cube_001.scale = (0.9793, 0.9793, 0.9793)
ob_cube_001.lock_rotations_4d = False
ob_cube_001.empty_display_type = 'ARROWS'
ob_cube_001.lineart.crease_threshold = 0.0
_vg = ob_cube_001.vertex_groups.new(name='Group')
_m = ob_cube_001.modifiers.new('ParticleSystem 1', 'PARTICLE_SYSTEM')
ob_cube_002.location = (-6.657, 0.0, 2.128)
ob_cube_002.scale = (14.86, 14.86, 14.86)
ob_cube_002.lineart.crease_threshold = 0.0
ob_cube.location = (0.0, 0.0, 2.128)
ob_cube.lock_rotations_4d = False
ob_cube.empty_display_type = 'ARROWS'
ob_cube.lineart.crease_threshold = 0.0
ob_lamp.location = (4.076, 1.005, 5.904)
ob_lamp.rotation_euler = (0.934, -1.029, -0.7748)
ob_lamp.lock_rotations_4d = False
ob_lamp.empty_display_type = 'ARROWS'
ob_lamp.color = (0.0, 0.0, 0.0, 0.0)
ob_lamp.lineart.crease_threshold = 0.0
ob_camera.location = (0.06861, -4.27, 1.366)
ob_camera.rotation_euler = (1.743, -2.196e-06, 0.021)
ob_camera.lock_rotations_4d = False
ob_camera.empty_display_type = 'ARROWS'
ob_camera.color = (0.0, 0.0, 0.0, 0.0)
ob_camera.display_type = 'WIRE'
ob_camera.lineart.crease_threshold = 0.0
cam_camera.dof.focus_object = ob_empty

# ---- collection membership
col_collection_1.objects.link(ob_cube_005)
col_collection_1.objects.link(ob_area)
col_collection_1.objects.link(ob_cube_004)
col_collection_1.objects.link(ob_cube_003)
col_collection_1.objects.link(ob_empty)
col_collection_1.objects.link(ob_cube_001)
col_collection_1.objects.link(ob_cube_002)
col_collection_1.objects.link(ob_cube)
col_collection_1.objects.link(ob_lamp)
col_collection_1.objects.link(ob_camera)

# ---- scene / render settings (as saved in the file)
scene.camera = ob_camera
scene.frame_start = 1; scene.frame_end = 250; scene.frame_set(68)
scene.render.engine = 'CYCLES'
scene.render.image_settings.color_depth = '16'
scene.render.resolution_x = 1080
scene.render.dither_intensity = 0.0
scene.cycles.use_denoising = False
scene.cycles.samples = 500
scene.cycles.sampling_pattern = 'TABULATED_SOBOL'
scene.cycles.light_sampling_threshold = 0.0
scene.cycles.use_adaptive_sampling = False
scene.cycles.use_light_tree = False
scene.cycles.blur_glossy = 0.0
scene.cycles.volume_bounces = 1
scene.cycles.pixel_filter_type = 'GAUSSIAN'
scene.cycles.sample_clamp_indirect = 0.0
scene.view_settings.view_transform = 'Filmic'
scene.view_settings.exposure = 0.989
scene.view_settings.gamma = 1.22
scene.view_settings.use_curve_mapping = True
scene.view_settings.curve_mapping.use_clip = True
scene.view_settings.curve_mapping.clip_max_x = 1.0
scene.view_settings.curve_mapping.clip_max_y = 1.0
scene.view_settings.curve_mapping.extend = 'EXTRAPOLATED'
scene.view_settings.curve_mapping.white_level = (1.0, 1.0, 1.0)
_c = scene.view_settings.curve_mapping.curves[0]
while len(_c.points) > 2: _c.points.remove(_c.points[-1])
_c.points[0].location = (0.0, 0.00625); _c.points[0].handle_type = 'AUTO'
_c.points[1].location = (0.41444, 0.45625); _c.points[1].handle_type = 'AUTO'
_p = _c.points.new(0.97594, 1.0); _p.handle_type = 'AUTO'
_c = scene.view_settings.curve_mapping.curves[1]
while len(_c.points) > 2: _c.points.remove(_c.points[-1])
_c.points[0].location = (0.0, 0.0); _c.points[0].handle_type = 'AUTO'
_c.points[1].location = (1.0, 1.0); _c.points[1].handle_type = 'AUTO'
_c = scene.view_settings.curve_mapping.curves[2]
while len(_c.points) > 2: _c.points.remove(_c.points[-1])
_c.points[0].location = (0.0, 0.03125); _c.points[0].handle_type = 'AUTO'
_c.points[1].location = (1.0, 0.825); _c.points[1].handle_type = 'AUTO'
_c = scene.view_settings.curve_mapping.curves[3]
while len(_c.points) > 2: _c.points.remove(_c.points[-1])
_c.points[0].location = (0.0, 0.00625); _c.points[0].handle_type = 'AUTO'
_c.points[1].location = (0.3262, 0.325); _c.points[1].handle_type = 'AUTO'
_p = _c.points.new(1.0, 1.0); _p.handle_type = 'AUTO'
scene.view_settings.curve_mapping.update()
bpy.context.view_layer.update()
